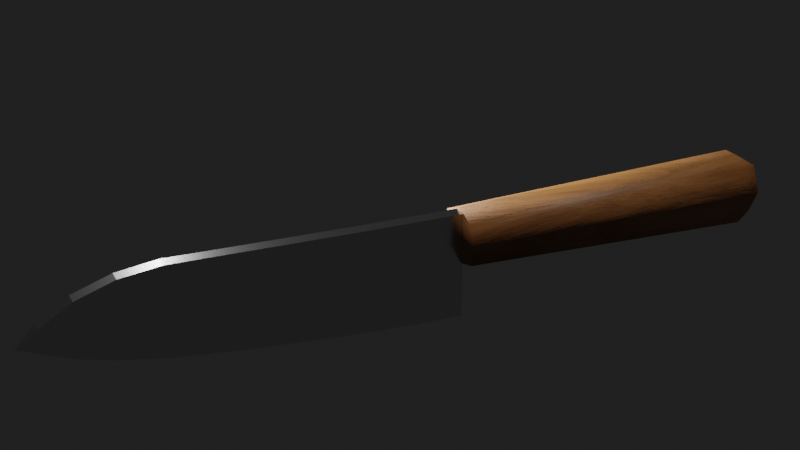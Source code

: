 # Source: couteauv1.blend  (saved by Blender 2.93.20; exported with 4.5.12 LTS)
import bpy
from mathutils import Matrix  # noqa: F401  (used for matrix-valued properties, if any)

bpy.ops.wm.read_factory_settings(use_empty=True)
scene = bpy.context.scene
scene.name = 'Scene'

# ---- collections
col_collection = bpy.data.collections.new('Collection'); scene.collection.children.link(col_collection)

# ---- materials (node trees are filled in below, after node groups)
mat_material_003 = bpy.data.materials.new('Material.003')
mat_material_004 = bpy.data.materials.new('Material.004')

# ---- material node trees
mat_material_003.use_nodes = True; mat_material_003.node_tree.nodes.clear()
_N = mat_material_003.node_tree.nodes; _L = mat_material_003.node_tree.links
n0 = _N.new('ShaderNodeBsdfPrincipled'); n0.name = 'Principled BSDF'; n0.location = (10, 300)
n0.distribution = 'GGX'
n0.subsurface_method = 'BURLEY'
n0.inputs[3].default_value = 1.45
n0.inputs[27].default_value = (0.0, 0.0, 0.0, 1.0)
n0.inputs[28].default_value = 1.0
n1 = _N.new('ShaderNodeOutputMaterial'); n1.name = 'Material Output'; n1.location = (300, 300)
n2 = _N.new('ShaderNodeTexNoise'); n2.name = 'Noise Texture'; n2.location = (-471, 299)
n2.inputs[2].default_value = 1.6
n2.inputs[3].default_value = 16.0
n2.inputs[4].default_value = 0.775
n2.inputs[8].default_value = 0.7
n3 = _N.new('ShaderNodeBump'); n3.name = 'Bump'; n3.location = (-3190, -93)
n3.inputs[1].default_value = 1.0
n3.inputs[2].default_value = 1.0
n4 = _N.new('ShaderNodeBump'); n4.name = 'Bump.001'; n4.location = (-230, -31)
n4.inputs[0].default_value = 0.06667
n4.inputs[1].default_value = 3.2
n4.inputs[2].default_value = 1.0
n5 = _N.new('ShaderNodeValToRGB'); n5.name = 'ColorRamp'; n5.location = (-261, 311)
while len(n5.color_ramp.elements) > 1: n5.color_ramp.elements.remove(n5.color_ramp.elements[-1])
n5.color_ramp.elements[0].position = 0.1045; n5.color_ramp.elements[0].color = (0.6939, 0.314, 0.1144, 1.0)
_e = n5.color_ramp.elements.new(0.6227); _e.color = (0.2623, 0.09306, 0.01938, 1.0)
_L.new(n0.outputs[0], n1.inputs[0])
_L.new(n5.outputs[0], n0.inputs[0])
_L.new(n2.outputs[0], n5.inputs[0])
_L.new(n4.outputs[0], n0.inputs[5])
_L.new(n2.outputs[0], n4.inputs[3])
n1.is_active_output = True
mat_material_004.use_nodes = True; mat_material_004.node_tree.nodes.clear()
_N = mat_material_004.node_tree.nodes; _L = mat_material_004.node_tree.links
n0 = _N.new('ShaderNodeBsdfPrincipled'); n0.name = 'Principled BSDF'; n0.location = (10, 300)
n0.distribution = 'GGX'
n0.subsurface_method = 'BURLEY'
n0.inputs[1].default_value = 1.0
n0.inputs[2].default_value = 0.2
n0.inputs[3].default_value = 1.45
n0.inputs[27].default_value = (0.0, 0.0, 0.0, 1.0)
n0.inputs[28].default_value = 1.0
n1 = _N.new('ShaderNodeOutputMaterial'); n1.name = 'Material Output'; n1.location = (300, 300)
n2 = _N.new('ShaderNodeBump'); n2.name = 'Bump'; n2.location = (-250, 165)
n2.inputs[0].default_value = 0.05
n2.inputs[1].default_value = 0.1
n2.inputs[2].default_value = 1.0
n3 = _N.new('ShaderNodeTexNoise'); n3.name = 'Noise Texture'; n3.location = (-456, 212)
n3.inputs[2].default_value = 500.0
n3.inputs[3].default_value = 10.0
n3.inputs[4].default_value = 1.0
_L.new(n0.outputs[0], n1.inputs[0])
_L.new(n3.outputs[0], n2.inputs[3])
_L.new(n2.outputs[0], n0.inputs[5])
n1.is_active_output = True

# ---- world
world_world_002 = bpy.data.worlds.new('World.002'); scene.world = world_world_002
world_world_002.use_nodes = True; world_world_002.node_tree.nodes.clear()
_N = world_world_002.node_tree.nodes; _L = world_world_002.node_tree.links
n0 = _N.new('ShaderNodeBackground'); n0.name = 'Background'; n0.location = (10, 300)
n0.inputs[0].default_value = (0.02038, 0.02038, 0.02038, 1.0)
n0.inputs[1].default_value = 0.7
n1 = _N.new('ShaderNodeOutputWorld'); n1.name = 'World Output'; n1.location = (300, 300)
_L.new(n0.outputs[0], n1.inputs[0])
n1.is_active_output = True
world_world_002.use_sun_shadow = False
world_world_002.sun_shadow_jitter_overblur = 0.0

# ---- cameras
cam_camera = bpy.data.cameras.new('Camera')
cam_camera.clip_end = 100.0
cam_camera.lens = 64.93
cam_camera.ortho_scale = 7.314

# ---- lights
light_light = bpy.data.lights.new('Light', 'POINT')
light_light.transmission_factor = 0.0
light_light.energy = 1000.0
light_light.shadow_soft_size = 0.1
light_light.shadow_maximum_resolution = 0.006
light_light.use_absolute_resolution = True
light_sun = bpy.data.lights.new('Sun', 'SUN')
light_sun.transmission_factor = 0.0
light_sun.energy = 1.0
light_sun.shadow_soft_size = 0.125

# ---- meshes
me_plane = bpy.data.meshes.new('Plane')
me_plane.from_pydata([(6.002e-17, -0.3766, 0.2703), (0.07078, -2.332, 0.3376), (0.07078, -2.403, 0.3007), (0.07804, -2.408, -0.02374), (0.07804, -2.334, -0.08968), (8.502e-18, -0.3749, 0.03829), (3.075e-17, -2.405, 0.1385), (2.753e-17, -2.333, 0.124), (3.66e-17, -0.3758, 0.1648), (0.345, -0.3766, 0.2658), (0.2786, -2.332, 0.3376), (0.2786, -2.403, 0.3007), (0.345, -2.405, 0.1385), (0.2679, -2.408, -0.02374), (0.2679, -2.334, -0.08968), (0.345, -0.3749, 0.03674), (0.345, -2.333, 0.124), (0.345, -0.3758, 0.1648), (0.1725, -2.408, -0.02374), (0.1725, -2.405, 0.1385), (0.1725, -2.332, 0.3376), (0.1725, -0.3772, 0.3482), (0.1725, -0.3758, 0.1648), (0.1725, -2.403, 0.3007), (0.1725, -2.334, -0.08968), (0.1725, -0.3745, -0.01846)], [], [(6, 7, 4, 3), (8, 5, 4, 7), (0, 8, 7, 1), (2, 1, 7, 6), (12, 13, 14, 16), (17, 16, 14, 15), (9, 10, 16, 17), (11, 12, 16, 10), (19, 18, 13, 12), (21, 20, 10, 9), (22, 21, 9, 17), (23, 19, 12, 11), (18, 24, 14, 13), (20, 23, 11, 10), (25, 22, 17, 15), (24, 25, 15, 14), (4, 5, 25, 24), (5, 8, 22, 25), (1, 2, 23, 20), (3, 4, 24, 18), (2, 6, 19, 23), (8, 0, 21, 22), (0, 1, 20, 21), (6, 3, 18, 19)])
me_plane.polygons.foreach_set('use_smooth', [True] * 24)
_uv = me_plane.uv_layers.new(name='UVMap')
_uv.uv.foreach_set('vector', [0.0, 0.0, 0.0, 0.0, 0.0, 0.0, 0.0, 0.0, 0.0, 0.0, 0.0, 0.0, 0.0, 0.0, 0.0, 0.0, 0.0, 0.0, 0.0, 0.0, 0.0, 0.0, 0.0, 0.0, 0.0, 0.0, 0.0, 0.0, 0.0, 0.0, 0.0, 0.0, 0.0, 0.0, 0.0, 0.0, 0.0, 0.0, 0.0, 0.0, 0.0, 0.0, 0.0, 0.0, 0.0, 0.0, 0.0, 0.0, 0.0, 0.0, 0.0, 0.0, 0.0, 0.0, 0.0, 0.0, 0.0, 0.0, 0.0, 0.0, 0.0, 0.0, 0.0, 0.0, 0.0, 0.0, 0.0, 0.0, 0.0, 0.0, 0.0, 0.0, 0.0, 0.0, 0.0, 0.0, 0.0, 0.0, 0.0, 0.0, 0.0, 0.0, 0.0, 0.0, 0.0, 0.0, 0.0, 0.0, 0.0, 0.0, 0.0, 0.0, 0.0, 0.0, 0.0, 0.0, 0.0, 0.0, 0.0, 0.0, 0.0, 0.0, 0.0, 0.0, 0.0, 0.0, 0.0, 0.0, 0.0, 0.0, 0.0, 0.0, 0.0, 0.0, 0.0, 0.0, 0.0, 0.0, 0.0, 0.0, 0.0, 0.0, 0.0, 0.0, 0.0, 0.0, 0.0, 0.0, 0.0, 0.0, 0.0, 0.0, 0.0, 0.0, 0.0, 0.0, 0.0, 0.0, 0.0, 0.0, 0.0, 0.0, 0.0, 0.0, 0.0, 0.0, 0.0, 0.0, 0.0, 0.0, 0.0, 0.0, 0.0, 0.0, 0.0, 0.0, 0.0, 0.0, 0.0, 0.0, 0.0, 0.0, 0.0, 0.0, 0.0, 0.0, 0.0, 0.0, 0.0, 0.0, 0.0, 0.0, 0.0, 0.0, 0.0, 0.0, 0.0, 0.0, 0.0, 0.0, 0.0, 0.0, 0.0, 0.0, 0.0, 0.0, 0.0, 0.0, 0.0, 0.0, 0.0, 0.0])
me_plane.materials.append(mat_material_003)
me_plane.use_remesh_fix_poles = True
me_plane.use_remesh_preserve_attributes = False
me_plane.update()
me_plane_001 = bpy.data.meshes.new('Plane.001')
me_plane_001.from_pydata([(7.379e-17, -0.2295, 0.3323), (7.965e-17, 1.071, 0.3587), (7.613e-17, 0.451, 0.3429), (7.438e-17, -0.03956, 0.335), (8.258e-17, 1.58, 0.3719), (7.555e-17, 1.838, 0.3402), (5.739e-17, 2.081, 0.2585), (2.928e-17, 2.281, 0.1319), (0.03816, 2.403, 0.0211), (0.03816, 2.11, -0.1055), (0.03816, 1.875, -0.1714), (0.03816, 1.598, -0.2268), (0.03816, 1.092, -0.2875), (0.03816, 0.4853, -0.3402), (0.03816, -0.01846, -0.3666), (0.03816, -0.24, -0.3693), (0.08407, 1.071, 0.3587), (0.08407, 1.838, 0.3402), (0.08407, 1.58, 0.3719), (0.08407, 0.451, 0.3429), (0.08407, -0.03956, 0.335), (0.08407, -0.2295, 0.3323), (0.08407, 2.081, 0.2585), (0.08407, 2.281, 0.1319), (0.04592, 2.403, 0.0211), (0.04592, 2.11, -0.1055), (0.04592, 1.875, -0.1714), (0.04592, 1.598, -0.2268), (0.04592, 1.092, -0.2875), (0.04592, 0.4853, -0.3402), (0.04592, -0.01846, -0.3666), (0.04592, -0.24, -0.3693)], [], [(7, 6, 9, 8), (5, 10, 9, 6), (4, 11, 10, 5), (1, 12, 11, 4), (2, 13, 12, 1), (3, 14, 13, 2), (0, 15, 14, 3), (23, 24, 25, 22), (17, 22, 25, 26), (18, 17, 26, 27), (16, 18, 27, 28), (19, 16, 28, 29), (20, 19, 29, 30), (21, 20, 30, 31), (7, 8, 24, 23), (4, 5, 17, 18), (8, 9, 25, 24), (1, 4, 18, 16), (9, 10, 26, 25), (2, 1, 16, 19), (10, 11, 27, 26), (3, 2, 19, 20), (11, 12, 28, 27), (0, 3, 20, 21), (12, 13, 29, 28), (5, 6, 22, 17), (13, 14, 30, 29), (6, 7, 23, 22), (15, 0, 21, 31), (14, 15, 31, 30)])
_uv = me_plane_001.uv_layers.new(name='UVMap')
_uv.uv.foreach_set('vector', [0.0, 0.0, 0.0, 0.0, 0.0, 0.0, 0.0, 0.0, 0.0, 0.0, 0.0, 0.0, 0.0, 0.0, 0.0, 0.0, 0.0, 0.0, 0.0, 0.0, 0.0, 0.0, 0.0, 0.0, 0.0, 0.0, 0.0, 0.0, 0.0, 0.0, 0.0, 0.0, 0.0, 0.0, 0.0, 0.0, 0.0, 0.0, 0.0, 0.0, 0.0, 0.0, 0.0, 0.0, 0.0, 0.0, 0.0, 0.0, 0.0, 0.0, 0.0, 0.0, 0.0, 0.0, 0.0, 0.0, 0.0, 0.0, 0.0, 0.0, 0.0, 0.0, 0.0, 0.0, 0.0, 0.0, 0.0, 0.0, 0.0, 0.0, 0.0, 0.0, 0.0, 0.0, 0.0, 0.0, 0.0, 0.0, 0.0, 0.0, 0.0, 0.0, 0.0, 0.0, 0.0, 0.0, 0.0, 0.0, 0.0, 0.0, 0.0, 0.0, 0.0, 0.0, 0.0, 0.0, 0.0, 0.0, 0.0, 0.0, 0.0, 0.0, 0.0, 0.0, 0.0, 0.0, 0.0, 0.0, 0.0, 0.0, 0.0, 0.0, 0.0, 0.0, 0.0, 0.0, 0.0, 0.0, 0.0, 0.0, 0.0, 0.0, 0.0, 0.0, 0.0, 0.0, 0.0, 0.0, 0.0, 0.0, 0.0, 0.0, 0.0, 0.0, 0.0, 0.0, 0.0, 0.0, 0.0, 0.0, 0.0, 0.0, 0.0, 0.0, 0.0, 0.0, 0.0, 0.0, 0.0, 0.0, 0.0, 0.0, 0.0, 0.0, 0.0, 0.0, 0.0, 0.0, 0.0, 0.0, 0.0, 0.0, 0.0, 0.0, 0.0, 0.0, 0.0, 0.0, 0.0, 0.0, 0.0, 0.0, 0.0, 0.0, 0.0, 0.0, 0.0, 0.0, 0.0, 0.0, 0.0, 0.0, 0.0, 0.0, 0.0, 0.0, 0.0, 0.0, 0.0, 0.0, 0.0, 0.0, 0.0, 0.0, 0.0, 0.0, 0.0, 0.0, 0.0, 0.0, 0.0, 0.0, 0.0, 0.0, 0.0, 0.0, 0.0, 0.0, 0.0, 0.0, 0.0, 0.0, 0.0, 0.0, 0.0, 0.0, 0.0, 0.0, 0.0, 0.0, 0.0, 0.0, 0.0, 0.0, 0.0, 0.0, 0.0, 0.0, 0.0, 0.0, 0.0, 0.0, 0.0, 0.0, 0.0, 0.0, 0.0, 0.0, 0.0, 0.0])
me_plane_001.materials.append(mat_material_004)
me_plane_001.use_remesh_fix_poles = True
me_plane_001.use_remesh_preserve_attributes = False
me_plane_001.update()

# ---- objects
ob_light = bpy.data.objects.new('Light', light_light)
ob_camera = bpy.data.objects.new('Camera', cam_camera)
ob_plane = bpy.data.objects.new('Plane', me_plane)
ob_plane_001 = bpy.data.objects.new('Plane.001', me_plane_001)
ob_sun = bpy.data.objects.new('Sun', light_sun)

# ---- transforms, parenting, visibility, modifiers, constraints
ob_light.location = (2.691, 1.005, 0.8438)
ob_light.rotation_euler = (0.6503, 0.05522, 1.866)
ob_light.lock_rotations_4d = False
ob_light.empty_display_type = 'ARROWS'
ob_light.color = (0.0, 0.0, 0.0, 0.0)
ob_light.lineart.crease_threshold = 0.0
ob_camera.location = (-6.702, 3.074, 3.921)
ob_camera.rotation_euler = (1.123, 9.88e-07, 4.293)
ob_camera.lock_rotations_4d = False
ob_camera.empty_display_type = 'ARROWS'
ob_camera.color = (0.0, 0.0, 0.0, 0.0)
ob_camera.display_type = 'WIRE'
ob_camera.lineart.crease_threshold = 0.0
ob_plane.location = (0.0, 0.0, 0.0)
ob_plane_001.location = (0.1248, -0.1539, -0.009561)
ob_sun.location = (3.604, 0.4078, 1.926)

# ---- collection membership
col_collection.objects.link(ob_light)
col_collection.objects.link(ob_camera)
col_collection.objects.link(ob_plane)
col_collection.objects.link(ob_plane_001)
col_collection.objects.link(ob_sun)

# ---- scene / render settings (as saved in the file)
scene.camera = ob_camera
scene.frame_start = 1; scene.frame_end = 250; scene.frame_set(1)
scene.render.engine = 'CYCLES'
scene.cycles.use_denoising = False
scene.cycles.samples = 128
scene.cycles.sampling_pattern = 'TABULATED_SOBOL'
scene.cycles.use_adaptive_sampling = False
scene.cycles.use_light_tree = False
scene.view_settings.view_transform = 'Filmic'
bpy.context.view_layer.update()
